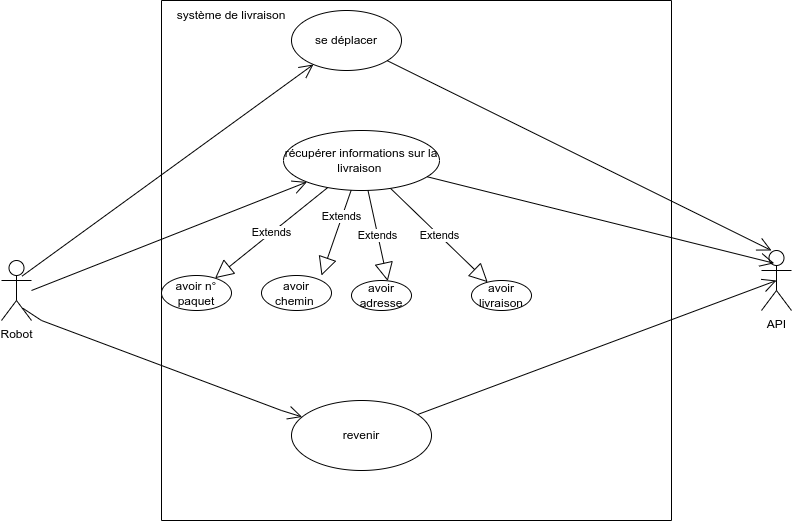

The diagram above was exported from draw.io. Its source (the exported page's mxGraphModel, read from the mxfile embedded in the PNG):
<mxGraphModel dx="1354" dy="805" grid="1" gridSize="10" guides="1" tooltips="1" connect="1" arrows="1" fold="1" page="1" pageScale="1" pageWidth="827" pageHeight="1169" math="0" shadow="0">
  <root>
    <mxCell id="0" />
    <mxCell id="1" parent="0" />
    <mxCell id="V5_gRL7ql4WDzWTvI4gi-1" value="Robot" style="shape=umlActor;verticalLabelPosition=bottom;verticalAlign=top;html=1;" parent="1" vertex="1">
      <mxGeometry x="20" y="270" width="30" height="60" as="geometry" />
    </mxCell>
    <mxCell id="V5_gRL7ql4WDzWTvI4gi-2" value="API" style="shape=umlActor;verticalLabelPosition=bottom;verticalAlign=top;html=1;" parent="1" vertex="1">
      <mxGeometry x="780" y="260" width="30" height="60" as="geometry" />
    </mxCell>
    <mxCell id="V5_gRL7ql4WDzWTvI4gi-3" value="" style="swimlane;startSize=0;" parent="1" vertex="1">
      <mxGeometry x="180" y="10" width="510" height="520" as="geometry" />
    </mxCell>
    <mxCell id="V5_gRL7ql4WDzWTvI4gi-13" value="se déplacer" style="ellipse;whiteSpace=wrap;html=1;" parent="V5_gRL7ql4WDzWTvI4gi-3" vertex="1">
      <mxGeometry x="130" y="10" width="110" height="60" as="geometry" />
    </mxCell>
    <mxCell id="V5_gRL7ql4WDzWTvI4gi-14" value="récupérer informations sur la livraison&amp;nbsp;" style="ellipse;whiteSpace=wrap;html=1;" parent="V5_gRL7ql4WDzWTvI4gi-3" vertex="1">
      <mxGeometry x="122" y="130" width="156" height="60" as="geometry" />
    </mxCell>
    <mxCell id="V5_gRL7ql4WDzWTvI4gi-16" value="revenir" style="ellipse;whiteSpace=wrap;html=1;" parent="V5_gRL7ql4WDzWTvI4gi-3" vertex="1">
      <mxGeometry x="130" y="400" width="140" height="70" as="geometry" />
    </mxCell>
    <mxCell id="V5_gRL7ql4WDzWTvI4gi-28" value="avoir adresse" style="ellipse;whiteSpace=wrap;html=1;" parent="V5_gRL7ql4WDzWTvI4gi-3" vertex="1">
      <mxGeometry x="190" y="280" width="60" height="30" as="geometry" />
    </mxCell>
    <mxCell id="V5_gRL7ql4WDzWTvI4gi-29" value="avoir n° paquet" style="ellipse;whiteSpace=wrap;html=1;" parent="V5_gRL7ql4WDzWTvI4gi-3" vertex="1">
      <mxGeometry y="275" width="70" height="35" as="geometry" />
    </mxCell>
    <mxCell id="V5_gRL7ql4WDzWTvI4gi-30" value="avoir livraison" style="ellipse;whiteSpace=wrap;html=1;" parent="V5_gRL7ql4WDzWTvI4gi-3" vertex="1">
      <mxGeometry x="310" y="280" width="60" height="30" as="geometry" />
    </mxCell>
    <mxCell id="V5_gRL7ql4WDzWTvI4gi-31" value="avoir chemin&amp;nbsp;" style="ellipse;whiteSpace=wrap;html=1;" parent="V5_gRL7ql4WDzWTvI4gi-3" vertex="1">
      <mxGeometry x="100" y="275" width="70" height="35" as="geometry" />
    </mxCell>
    <mxCell id="V5_gRL7ql4WDzWTvI4gi-36" value="Extends" style="endArrow=block;endSize=16;endFill=0;html=1;rounded=0;" parent="V5_gRL7ql4WDzWTvI4gi-3" source="V5_gRL7ql4WDzWTvI4gi-14" edge="1">
      <mxGeometry x="-0.3696" y="-1" width="160" relative="1" as="geometry">
        <mxPoint y="275" as="sourcePoint" />
        <mxPoint x="160" y="275" as="targetPoint" />
        <mxPoint as="offset" />
      </mxGeometry>
    </mxCell>
    <mxCell id="V5_gRL7ql4WDzWTvI4gi-37" value="Extends" style="endArrow=block;endSize=16;endFill=0;html=1;rounded=0;" parent="V5_gRL7ql4WDzWTvI4gi-3" source="V5_gRL7ql4WDzWTvI4gi-14" target="V5_gRL7ql4WDzWTvI4gi-29" edge="1">
      <mxGeometry width="160" relative="1" as="geometry">
        <mxPoint x="-74" y="270" as="sourcePoint" />
        <mxPoint x="86" y="270" as="targetPoint" />
      </mxGeometry>
    </mxCell>
    <mxCell id="V5_gRL7ql4WDzWTvI4gi-33" value="Extends" style="endArrow=block;endSize=16;endFill=0;html=1;rounded=0;" parent="V5_gRL7ql4WDzWTvI4gi-3" source="V5_gRL7ql4WDzWTvI4gi-14" target="V5_gRL7ql4WDzWTvI4gi-30" edge="1">
      <mxGeometry width="160" relative="1" as="geometry">
        <mxPoint x="239.20000000000005" y="195.89999999999998" as="sourcePoint" />
        <mxPoint x="416" y="258" as="targetPoint" />
      </mxGeometry>
    </mxCell>
    <mxCell id="V5_gRL7ql4WDzWTvI4gi-35" value="Extends" style="endArrow=block;endSize=16;endFill=0;html=1;rounded=0;entryX=0.604;entryY=0.017;entryDx=0;entryDy=0;entryPerimeter=0;" parent="V5_gRL7ql4WDzWTvI4gi-3" source="V5_gRL7ql4WDzWTvI4gi-14" target="V5_gRL7ql4WDzWTvI4gi-28" edge="1">
      <mxGeometry width="160" relative="1" as="geometry">
        <mxPoint x="100" y="260" as="sourcePoint" />
        <mxPoint x="260" y="270" as="targetPoint" />
      </mxGeometry>
    </mxCell>
    <mxCell id="V5_gRL7ql4WDzWTvI4gi-27" value="système de livraison" style="text;html=1;strokeColor=none;fillColor=none;align=center;verticalAlign=middle;whiteSpace=wrap;rounded=0;" parent="V5_gRL7ql4WDzWTvI4gi-3" vertex="1">
      <mxGeometry x="10" width="120" height="30" as="geometry" />
    </mxCell>
    <mxCell id="V5_gRL7ql4WDzWTvI4gi-24" value="" style="endArrow=open;endFill=1;endSize=12;html=1;rounded=0;entryX=0.424;entryY=0.213;entryDx=0;entryDy=0;entryPerimeter=0;" parent="1" source="V5_gRL7ql4WDzWTvI4gi-14" target="V5_gRL7ql4WDzWTvI4gi-2" edge="1">
      <mxGeometry width="160" relative="1" as="geometry">
        <mxPoint x="480" y="326.74" as="sourcePoint" />
        <mxPoint x="695" y="280.0008695652174" as="targetPoint" />
        <Array as="points" />
      </mxGeometry>
    </mxCell>
    <mxCell id="V5_gRL7ql4WDzWTvI4gi-26" value="" style="endArrow=open;endFill=1;endSize=12;html=1;rounded=0;entryX=0.333;entryY=0;entryDx=0;entryDy=0;entryPerimeter=0;" parent="1" source="V5_gRL7ql4WDzWTvI4gi-13" target="V5_gRL7ql4WDzWTvI4gi-2" edge="1">
      <mxGeometry width="160" relative="1" as="geometry">
        <mxPoint x="570" y="150" as="sourcePoint" />
        <mxPoint x="720" y="150" as="targetPoint" />
      </mxGeometry>
    </mxCell>
    <mxCell id="V5_gRL7ql4WDzWTvI4gi-20" value="" style="endArrow=open;endFill=1;endSize=12;html=1;rounded=0;entryX=0.5;entryY=0.5;entryDx=0;entryDy=0;entryPerimeter=0;" parent="1" source="V5_gRL7ql4WDzWTvI4gi-16" target="V5_gRL7ql4WDzWTvI4gi-2" edge="1">
      <mxGeometry width="160" relative="1" as="geometry">
        <mxPoint x="455" y="350" as="sourcePoint" />
        <mxPoint x="615" y="350" as="targetPoint" />
        <Array as="points" />
      </mxGeometry>
    </mxCell>
    <mxCell id="V5_gRL7ql4WDzWTvI4gi-19" value="" style="endArrow=open;endFill=1;endSize=12;html=1;rounded=0;exitX=0.709;exitY=0.795;exitDx=0;exitDy=0;exitPerimeter=0;" parent="1" source="V5_gRL7ql4WDzWTvI4gi-1" target="V5_gRL7ql4WDzWTvI4gi-16" edge="1">
      <mxGeometry width="160" relative="1" as="geometry">
        <mxPoint x="160" y="330" as="sourcePoint" />
        <mxPoint x="320" y="330" as="targetPoint" />
        <Array as="points">
          <mxPoint x="60" y="330" />
          <mxPoint x="300" y="420" />
        </Array>
      </mxGeometry>
    </mxCell>
    <mxCell id="V5_gRL7ql4WDzWTvI4gi-38" value="" style="endArrow=open;endFill=1;endSize=12;html=1;rounded=0;exitX=0.681;exitY=0.262;exitDx=0;exitDy=0;exitPerimeter=0;" parent="1" source="V5_gRL7ql4WDzWTvI4gi-1" target="V5_gRL7ql4WDzWTvI4gi-13" edge="1">
      <mxGeometry width="160" relative="1" as="geometry">
        <mxPoint x="-3" y="220" as="sourcePoint" />
        <mxPoint x="163" y="175" as="targetPoint" />
      </mxGeometry>
    </mxCell>
    <mxCell id="V5_gRL7ql4WDzWTvI4gi-21" value="" style="endArrow=open;endFill=1;endSize=12;html=1;rounded=0;" parent="1" source="V5_gRL7ql4WDzWTvI4gi-1" target="V5_gRL7ql4WDzWTvI4gi-14" edge="1">
      <mxGeometry width="160" relative="1" as="geometry">
        <mxPoint x="140" y="184.6" as="sourcePoint" />
        <mxPoint x="290" y="185" as="targetPoint" />
        <Array as="points">
          <mxPoint x="50" y="300" />
        </Array>
      </mxGeometry>
    </mxCell>
  </root>
</mxGraphModel>